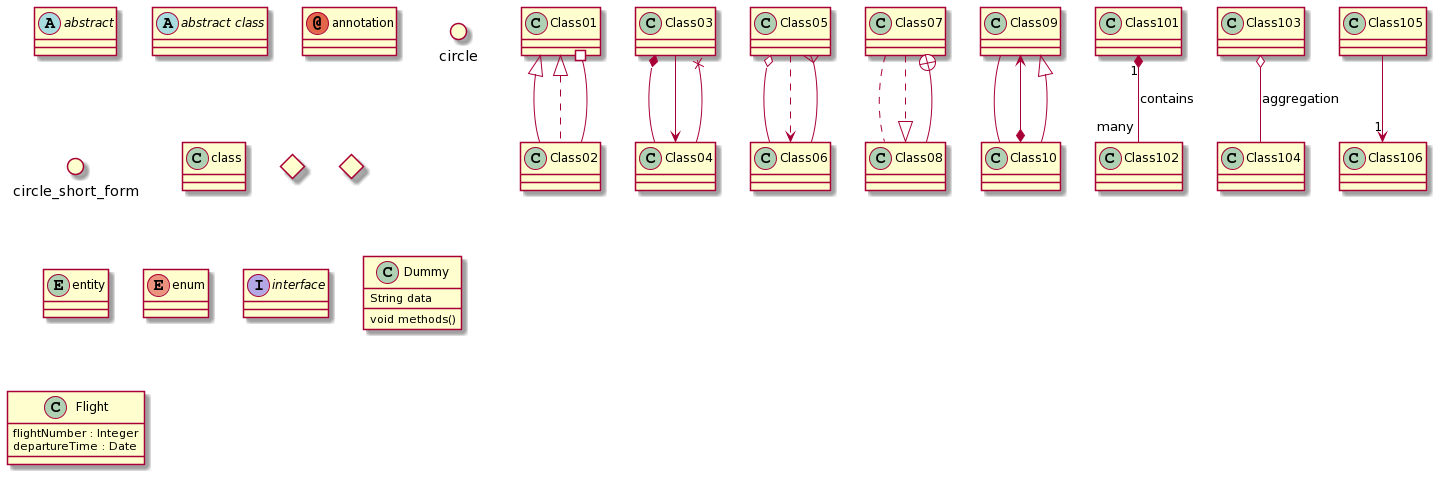

The diagram above was rendered by PlantUML. Its source (embedded in the PNG):
@startuml
abstract        abstract
abstract class  "abstract class"
annotation      annotation
circle          circle
()              circle_short_form
class           class
diamond         diamond
<>              diamond_short_form
entity          entity
enum            enum
interface       interface

Class01 <|-- Class02
Class03 *-- Class04
Class05 o-- Class06
Class07 .. Class08
Class09 -- Class10

Class01 <|.. Class02
Class03 --> Class04
Class05 ..> Class06
Class07 ..|> Class08
Class09 <--* Class10

Class01 #-- Class02
Class03 x-- Class04
Class05 }-- Class06
Class07 +-- Class08
Class09 ^-- Class10

Class101 "1" *-- "many" Class102 : contains
Class103 o-- Class104 : aggregation
Class105 --> "1" Class106

class Dummy {
  String data
  void methods()
}

class Flight {
   flightNumber : Integer
   departureTime : Date
}
@enduml